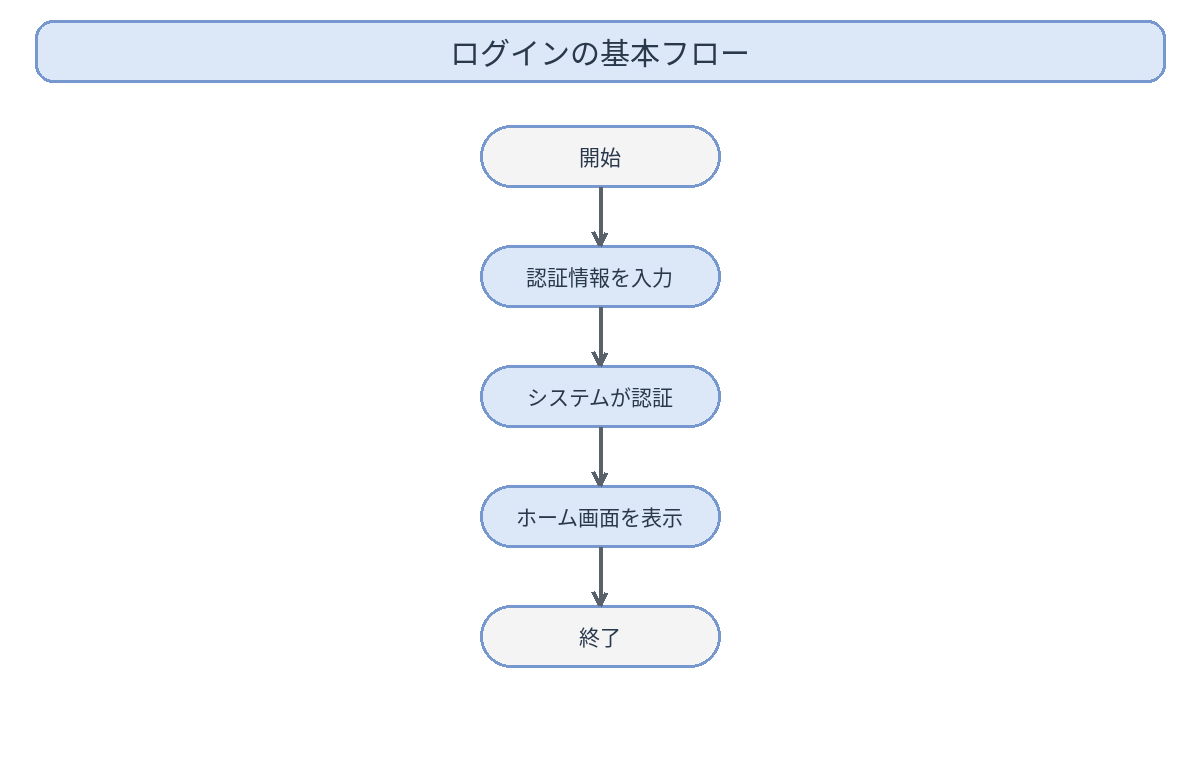

The diagram above was exported from draw.io. Its source (the exported page's mxGraphModel, read from the mxfile embedded in the PNG):
<mxGraphModel dx="1200" dy="760" grid="1" gridSize="10" guides="1" tooltips="1" connect="1" arrows="1" fold="1" page="1" pageScale="1" pageWidth="1200" pageHeight="760">
  <root>
    <mxCell id="0" />
    <mxCell id="1" parent="0" />
    <mxCell id="title" value="ログインの基本フロー" style="rounded=1;whiteSpace=wrap;html=1;fillColor=#DCE8F8;strokeColor=#7798CF;fontSize=24;" vertex="1" parent="1">
      <mxGeometry x="35" y="20" width="1130" height="62" as="geometry" />
    </mxCell>
    <mxCell id="note" value="good：情報をグループ化し、関係を明確にする" style="text;html=1;strokeColor=none;fillColor=none;fontSize=20;" vertex="1" parent="1">
      <mxGeometry x="180" y="690" width="840" height="35" as="geometry" />
    </mxCell>
  </root>
</mxGraphModel>